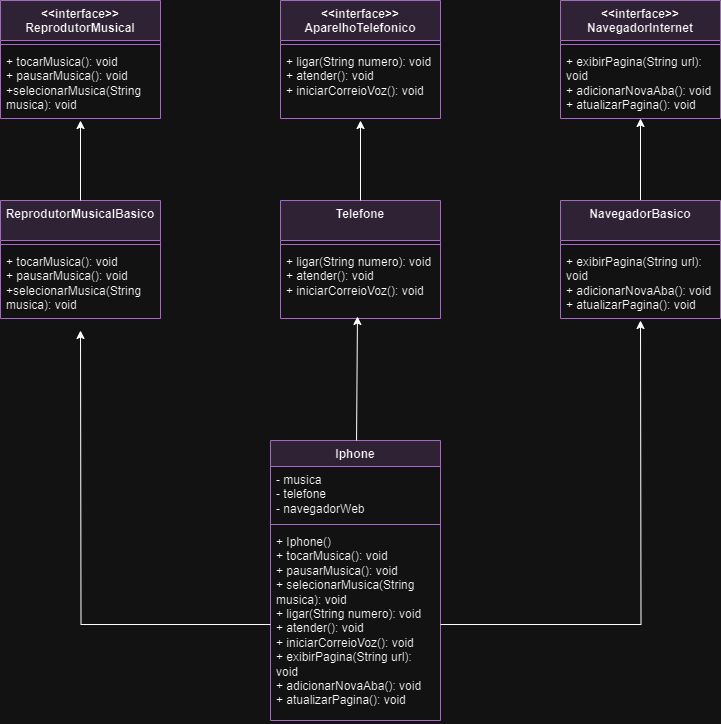

The diagram above was exported from draw.io. Its source (the exported page's mxGraphModel, read from the mxfile embedded in the PNG):
<mxGraphModel dx="1393" dy="835" grid="1" gridSize="10" guides="1" tooltips="1" connect="1" arrows="1" fold="1" page="1" pageScale="1" pageWidth="827" pageHeight="1169" math="0" shadow="0">
  <root>
    <mxCell id="0" />
    <mxCell id="1" parent="0" />
    <mxCell id="TWfp4osD4M01b_dddwet-5" value="&lt;div&gt;&amp;lt;&amp;lt;interface&amp;gt;&amp;gt;&lt;/div&gt;ReprodutorMusical" style="swimlane;fontStyle=1;align=center;verticalAlign=top;childLayout=stackLayout;horizontal=1;startSize=40;horizontalStack=0;resizeParent=1;resizeParentMax=0;resizeLast=0;collapsible=1;marginBottom=0;whiteSpace=wrap;html=1;fillColor=#e1d5e7;strokeColor=#9673a6;" parent="1" vertex="1">
      <mxGeometry x="40" y="40" width="160" height="118" as="geometry" />
    </mxCell>
    <mxCell id="TWfp4osD4M01b_dddwet-7" value="" style="line;strokeWidth=1;fillColor=none;align=left;verticalAlign=middle;spacingTop=-1;spacingLeft=3;spacingRight=3;rotatable=0;labelPosition=right;points=[];portConstraint=eastwest;strokeColor=inherit;" parent="TWfp4osD4M01b_dddwet-5" vertex="1">
      <mxGeometry y="40" width="160" height="8" as="geometry" />
    </mxCell>
    <mxCell id="TWfp4osD4M01b_dddwet-8" value="+ tocarMusica(): void&lt;div&gt;+ pausarMusica(): void&lt;/div&gt;&lt;div&gt;+selecionarMusica(String musica): void&lt;br&gt;&lt;div&gt;&lt;br&gt;&lt;/div&gt;&lt;/div&gt;" style="text;strokeColor=none;fillColor=none;align=left;verticalAlign=top;spacingLeft=4;spacingRight=4;overflow=hidden;rotatable=0;points=[[0,0.5],[1,0.5]];portConstraint=eastwest;whiteSpace=wrap;html=1;" parent="TWfp4osD4M01b_dddwet-5" vertex="1">
      <mxGeometry y="48" width="160" height="70" as="geometry" />
    </mxCell>
    <mxCell id="TWfp4osD4M01b_dddwet-9" value="&lt;div&gt;&amp;lt;&amp;lt;interface&amp;gt;&amp;gt;&lt;/div&gt;AparelhoTelefonico" style="swimlane;fontStyle=1;align=center;verticalAlign=top;childLayout=stackLayout;horizontal=1;startSize=40;horizontalStack=0;resizeParent=1;resizeParentMax=0;resizeLast=0;collapsible=1;marginBottom=0;whiteSpace=wrap;html=1;fillColor=#e1d5e7;strokeColor=#9673a6;" parent="1" vertex="1">
      <mxGeometry x="320" y="40" width="160" height="118" as="geometry" />
    </mxCell>
    <mxCell id="TWfp4osD4M01b_dddwet-11" value="" style="line;strokeWidth=1;fillColor=none;align=left;verticalAlign=middle;spacingTop=-1;spacingLeft=3;spacingRight=3;rotatable=0;labelPosition=right;points=[];portConstraint=eastwest;strokeColor=inherit;" parent="TWfp4osD4M01b_dddwet-9" vertex="1">
      <mxGeometry y="40" width="160" height="8" as="geometry" />
    </mxCell>
    <mxCell id="TWfp4osD4M01b_dddwet-12" value="+ ligar(String numero): void&lt;div&gt;+ atender(): void&lt;/div&gt;&lt;div&gt;+ iniciarCorreioVoz(): void&lt;/div&gt;" style="text;strokeColor=none;fillColor=none;align=left;verticalAlign=top;spacingLeft=4;spacingRight=4;overflow=hidden;rotatable=0;points=[[0,0.5],[1,0.5]];portConstraint=eastwest;whiteSpace=wrap;html=1;" parent="TWfp4osD4M01b_dddwet-9" vertex="1">
      <mxGeometry y="48" width="160" height="70" as="geometry" />
    </mxCell>
    <mxCell id="TWfp4osD4M01b_dddwet-13" value="&lt;div&gt;&amp;lt;&amp;lt;interface&amp;gt;&amp;gt;&lt;/div&gt;NavegadorInternet" style="swimlane;fontStyle=1;align=center;verticalAlign=top;childLayout=stackLayout;horizontal=1;startSize=40;horizontalStack=0;resizeParent=1;resizeParentMax=0;resizeLast=0;collapsible=1;marginBottom=0;whiteSpace=wrap;html=1;fillColor=#e1d5e7;strokeColor=#9673a6;" parent="1" vertex="1">
      <mxGeometry x="600" y="40" width="160" height="118" as="geometry" />
    </mxCell>
    <mxCell id="TWfp4osD4M01b_dddwet-15" value="" style="line;strokeWidth=1;fillColor=none;align=left;verticalAlign=middle;spacingTop=-1;spacingLeft=3;spacingRight=3;rotatable=0;labelPosition=right;points=[];portConstraint=eastwest;strokeColor=inherit;" parent="TWfp4osD4M01b_dddwet-13" vertex="1">
      <mxGeometry y="40" width="160" height="8" as="geometry" />
    </mxCell>
    <mxCell id="TWfp4osD4M01b_dddwet-16" value="+ exibirPagina(String url): void&lt;div&gt;+ adicionarNovaAba(): void&lt;/div&gt;&lt;div&gt;+ atualizarPagina(): void&lt;/div&gt;" style="text;strokeColor=none;fillColor=none;align=left;verticalAlign=top;spacingLeft=4;spacingRight=4;overflow=hidden;rotatable=0;points=[[0,0.5],[1,0.5]];portConstraint=eastwest;whiteSpace=wrap;html=1;" parent="TWfp4osD4M01b_dddwet-13" vertex="1">
      <mxGeometry y="48" width="160" height="70" as="geometry" />
    </mxCell>
    <mxCell id="eEUTkK_EmoR-d2m-mjJP-5" value="Telefone&lt;div&gt;&lt;/div&gt;" style="swimlane;fontStyle=1;align=center;verticalAlign=top;childLayout=stackLayout;horizontal=1;startSize=40;horizontalStack=0;resizeParent=1;resizeParentMax=0;resizeLast=0;collapsible=1;marginBottom=0;whiteSpace=wrap;html=1;fillColor=#e1d5e7;strokeColor=#9673a6;" vertex="1" parent="1">
      <mxGeometry x="320" y="240" width="160" height="118" as="geometry" />
    </mxCell>
    <mxCell id="eEUTkK_EmoR-d2m-mjJP-6" value="" style="line;strokeWidth=1;fillColor=none;align=left;verticalAlign=middle;spacingTop=-1;spacingLeft=3;spacingRight=3;rotatable=0;labelPosition=right;points=[];portConstraint=eastwest;strokeColor=inherit;" vertex="1" parent="eEUTkK_EmoR-d2m-mjJP-5">
      <mxGeometry y="40" width="160" height="8" as="geometry" />
    </mxCell>
    <mxCell id="eEUTkK_EmoR-d2m-mjJP-7" value="+ ligar(String numero): void&lt;div&gt;+ atender(): void&lt;/div&gt;&lt;div&gt;+ iniciarCorreioVoz(): void&lt;/div&gt;" style="text;strokeColor=none;fillColor=none;align=left;verticalAlign=top;spacingLeft=4;spacingRight=4;overflow=hidden;rotatable=0;points=[[0,0.5],[1,0.5]];portConstraint=eastwest;whiteSpace=wrap;html=1;" vertex="1" parent="eEUTkK_EmoR-d2m-mjJP-5">
      <mxGeometry y="48" width="160" height="70" as="geometry" />
    </mxCell>
    <mxCell id="eEUTkK_EmoR-d2m-mjJP-8" value="ReprodutorMusicalBasico&lt;br&gt;&lt;div&gt;&lt;/div&gt;" style="swimlane;fontStyle=1;align=center;verticalAlign=top;childLayout=stackLayout;horizontal=1;startSize=40;horizontalStack=0;resizeParent=1;resizeParentMax=0;resizeLast=0;collapsible=1;marginBottom=0;whiteSpace=wrap;html=1;fillColor=#e1d5e7;strokeColor=#9673a6;" vertex="1" parent="1">
      <mxGeometry x="40" y="240" width="160" height="118" as="geometry" />
    </mxCell>
    <mxCell id="eEUTkK_EmoR-d2m-mjJP-9" value="" style="line;strokeWidth=1;fillColor=none;align=left;verticalAlign=middle;spacingTop=-1;spacingLeft=3;spacingRight=3;rotatable=0;labelPosition=right;points=[];portConstraint=eastwest;strokeColor=inherit;" vertex="1" parent="eEUTkK_EmoR-d2m-mjJP-8">
      <mxGeometry y="40" width="160" height="8" as="geometry" />
    </mxCell>
    <mxCell id="eEUTkK_EmoR-d2m-mjJP-10" value="+ tocarMusica(): void&lt;div&gt;+ pausarMusica(): void&lt;/div&gt;&lt;div&gt;+selecionarMusica(String musica): void&lt;br&gt;&lt;div&gt;&lt;br&gt;&lt;/div&gt;&lt;/div&gt;" style="text;strokeColor=none;fillColor=none;align=left;verticalAlign=top;spacingLeft=4;spacingRight=4;overflow=hidden;rotatable=0;points=[[0,0.5],[1,0.5]];portConstraint=eastwest;whiteSpace=wrap;html=1;" vertex="1" parent="eEUTkK_EmoR-d2m-mjJP-8">
      <mxGeometry y="48" width="160" height="70" as="geometry" />
    </mxCell>
    <mxCell id="eEUTkK_EmoR-d2m-mjJP-19" style="edgeStyle=none;rounded=0;orthogonalLoop=1;jettySize=auto;html=1;" edge="1" parent="1" source="eEUTkK_EmoR-d2m-mjJP-11" target="TWfp4osD4M01b_dddwet-16">
      <mxGeometry relative="1" as="geometry" />
    </mxCell>
    <mxCell id="eEUTkK_EmoR-d2m-mjJP-11" value="NavegadorBasico" style="swimlane;fontStyle=1;align=center;verticalAlign=top;childLayout=stackLayout;horizontal=1;startSize=40;horizontalStack=0;resizeParent=1;resizeParentMax=0;resizeLast=0;collapsible=1;marginBottom=0;whiteSpace=wrap;html=1;fillColor=#e1d5e7;strokeColor=#9673a6;" vertex="1" parent="1">
      <mxGeometry x="600" y="240" width="160" height="118" as="geometry" />
    </mxCell>
    <mxCell id="eEUTkK_EmoR-d2m-mjJP-12" value="" style="line;strokeWidth=1;fillColor=none;align=left;verticalAlign=middle;spacingTop=-1;spacingLeft=3;spacingRight=3;rotatable=0;labelPosition=right;points=[];portConstraint=eastwest;strokeColor=inherit;" vertex="1" parent="eEUTkK_EmoR-d2m-mjJP-11">
      <mxGeometry y="40" width="160" height="8" as="geometry" />
    </mxCell>
    <mxCell id="eEUTkK_EmoR-d2m-mjJP-13" value="+ exibirPagina(String url): void&lt;div&gt;+ adicionarNovaAba(): void&lt;/div&gt;&lt;div&gt;+ atualizarPagina(): void&lt;/div&gt;" style="text;strokeColor=none;fillColor=none;align=left;verticalAlign=top;spacingLeft=4;spacingRight=4;overflow=hidden;rotatable=0;points=[[0,0.5],[1,0.5]];portConstraint=eastwest;whiteSpace=wrap;html=1;" vertex="1" parent="eEUTkK_EmoR-d2m-mjJP-11">
      <mxGeometry y="48" width="160" height="70" as="geometry" />
    </mxCell>
    <mxCell id="eEUTkK_EmoR-d2m-mjJP-14" value="Iphone" style="swimlane;fontStyle=1;align=center;verticalAlign=top;childLayout=stackLayout;horizontal=1;startSize=26;horizontalStack=0;resizeParent=1;resizeParentMax=0;resizeLast=0;collapsible=1;marginBottom=0;whiteSpace=wrap;html=1;fillColor=#e1d5e7;strokeColor=#9673a6;" vertex="1" parent="1">
      <mxGeometry x="310" y="480" width="170" height="280" as="geometry" />
    </mxCell>
    <mxCell id="eEUTkK_EmoR-d2m-mjJP-15" value="- musica&lt;div&gt;- telefone&lt;br&gt;&lt;/div&gt;&lt;div&gt;- navegadorWeb&lt;br&gt;&lt;/div&gt;" style="text;strokeColor=none;fillColor=none;align=left;verticalAlign=top;spacingLeft=4;spacingRight=4;overflow=hidden;rotatable=0;points=[[0,0.5],[1,0.5]];portConstraint=eastwest;whiteSpace=wrap;html=1;" vertex="1" parent="eEUTkK_EmoR-d2m-mjJP-14">
      <mxGeometry y="26" width="170" height="54" as="geometry" />
    </mxCell>
    <mxCell id="eEUTkK_EmoR-d2m-mjJP-16" value="" style="line;strokeWidth=1;fillColor=none;align=left;verticalAlign=middle;spacingTop=-1;spacingLeft=3;spacingRight=3;rotatable=0;labelPosition=right;points=[];portConstraint=eastwest;strokeColor=inherit;" vertex="1" parent="eEUTkK_EmoR-d2m-mjJP-14">
      <mxGeometry y="80" width="170" height="8" as="geometry" />
    </mxCell>
    <mxCell id="eEUTkK_EmoR-d2m-mjJP-25" style="edgeStyle=orthogonalEdgeStyle;rounded=0;orthogonalLoop=1;jettySize=auto;html=1;" edge="1" parent="eEUTkK_EmoR-d2m-mjJP-14" source="eEUTkK_EmoR-d2m-mjJP-17">
      <mxGeometry relative="1" as="geometry">
        <mxPoint x="370" y="-120" as="targetPoint" />
      </mxGeometry>
    </mxCell>
    <mxCell id="eEUTkK_EmoR-d2m-mjJP-27" style="edgeStyle=orthogonalEdgeStyle;rounded=0;orthogonalLoop=1;jettySize=auto;html=1;" edge="1" parent="eEUTkK_EmoR-d2m-mjJP-14" source="eEUTkK_EmoR-d2m-mjJP-17">
      <mxGeometry relative="1" as="geometry">
        <mxPoint x="-190" y="-110" as="targetPoint" />
      </mxGeometry>
    </mxCell>
    <mxCell id="eEUTkK_EmoR-d2m-mjJP-17" value="+ Iphone()&lt;div&gt;+ tocarMusica(): void&lt;/div&gt;&lt;div&gt;+ pausarMusica(): void&lt;/div&gt;&lt;div&gt;+ selecionarMusica(String musica): void&lt;/div&gt;&lt;div&gt;+ ligar(String numero): void&lt;div&gt;+ atender(): void&lt;/div&gt;&lt;div&gt;+ iniciarCorreioVoz(): void&lt;/div&gt;&lt;/div&gt;&lt;div&gt;+ exibirPagina(String url): void&lt;div&gt;+ adicionarNovaAba(): void&lt;/div&gt;&lt;div&gt;+ atualizarPagina(): void&lt;/div&gt;&lt;/div&gt;&lt;div&gt;&lt;br&gt;&lt;div&gt;&lt;br&gt;&lt;/div&gt;&lt;/div&gt;" style="text;align=left;verticalAlign=top;spacingLeft=4;spacingRight=4;overflow=hidden;rotatable=0;points=[[0,0.5],[1,0.5]];portConstraint=eastwest;whiteSpace=wrap;html=1;" vertex="1" parent="eEUTkK_EmoR-d2m-mjJP-14">
      <mxGeometry y="88" width="170" height="192" as="geometry" />
    </mxCell>
    <mxCell id="eEUTkK_EmoR-d2m-mjJP-18" style="edgeStyle=none;rounded=0;orthogonalLoop=1;jettySize=auto;html=1;entryX=0.5;entryY=1.029;entryDx=0;entryDy=0;entryPerimeter=0;" edge="1" parent="1" source="eEUTkK_EmoR-d2m-mjJP-5" target="TWfp4osD4M01b_dddwet-12">
      <mxGeometry relative="1" as="geometry" />
    </mxCell>
    <mxCell id="eEUTkK_EmoR-d2m-mjJP-20" style="edgeStyle=none;rounded=0;orthogonalLoop=1;jettySize=auto;html=1;entryX=0.5;entryY=1.029;entryDx=0;entryDy=0;entryPerimeter=0;" edge="1" parent="1" source="eEUTkK_EmoR-d2m-mjJP-8" target="TWfp4osD4M01b_dddwet-8">
      <mxGeometry relative="1" as="geometry" />
    </mxCell>
    <mxCell id="eEUTkK_EmoR-d2m-mjJP-23" style="edgeStyle=none;rounded=0;orthogonalLoop=1;jettySize=auto;html=1;entryX=0.481;entryY=0.971;entryDx=0;entryDy=0;entryPerimeter=0;" edge="1" parent="1" source="eEUTkK_EmoR-d2m-mjJP-14" target="eEUTkK_EmoR-d2m-mjJP-7">
      <mxGeometry relative="1" as="geometry" />
    </mxCell>
  </root>
</mxGraphModel>